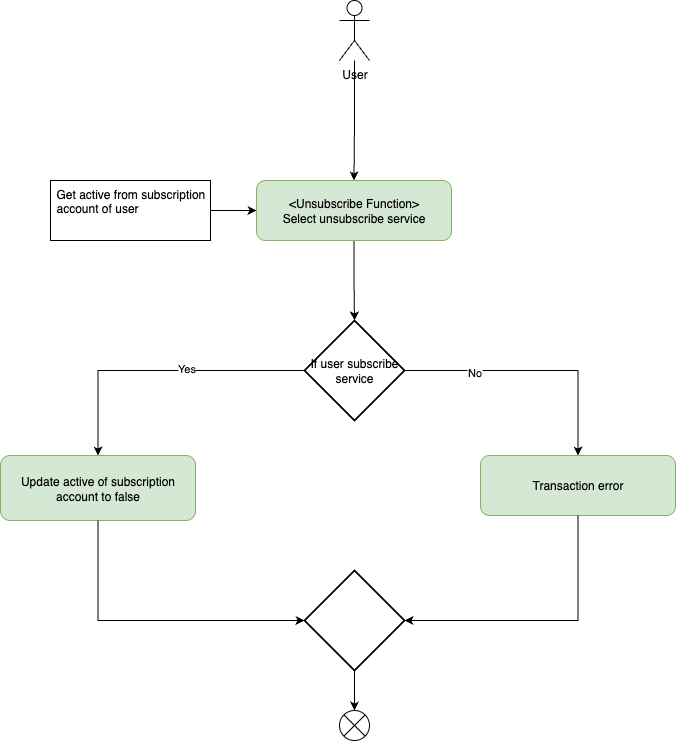

The diagram above was exported from draw.io. Its source (the exported page's mxGraphModel, read from the mxfile embedded in the PNG):
<mxGraphModel dx="976" dy="589" grid="1" gridSize="10" guides="1" tooltips="1" connect="1" arrows="1" fold="1" page="1" pageScale="1" pageWidth="827" pageHeight="1169" math="0" shadow="0">
  <root>
    <mxCell id="0" />
    <mxCell id="1" parent="0" />
    <mxCell id="HtTY37ICs43pEH0SSv_1-6" style="edgeStyle=orthogonalEdgeStyle;rounded=0;orthogonalLoop=1;jettySize=auto;html=1;" parent="1" source="AujpOj4BmC3EiYOW7ypX-1" target="9A9onO9q4QwkI3SUG_k3-1" edge="1">
      <mxGeometry relative="1" as="geometry" />
    </mxCell>
    <mxCell id="AujpOj4BmC3EiYOW7ypX-1" value="User" style="shape=umlActor;verticalLabelPosition=bottom;verticalAlign=top;html=1;outlineConnect=0;" parent="1" vertex="1">
      <mxGeometry x="399" y="70" width="30" height="60" as="geometry" />
    </mxCell>
    <mxCell id="HtTY37ICs43pEH0SSv_1-5" style="edgeStyle=orthogonalEdgeStyle;rounded=0;orthogonalLoop=1;jettySize=auto;html=1;exitX=0.5;exitY=1;exitDx=0;exitDy=0;" parent="1" source="9A9onO9q4QwkI3SUG_k3-1" target="CM1ltzFb0hYt2zm-b3G3-1" edge="1">
      <mxGeometry relative="1" as="geometry" />
    </mxCell>
    <mxCell id="9A9onO9q4QwkI3SUG_k3-1" value="&amp;lt;Unsubscribe Function&amp;gt;&lt;div&gt;Select unsubscribe service&lt;/div&gt;" style="rounded=1;whiteSpace=wrap;html=1;fillColor=#d5e8d4;strokeColor=#82b366;" parent="1" vertex="1">
      <mxGeometry x="316" y="250" width="195" height="60" as="geometry" />
    </mxCell>
    <mxCell id="HtTY37ICs43pEH0SSv_1-7" style="edgeStyle=orthogonalEdgeStyle;rounded=0;orthogonalLoop=1;jettySize=auto;html=1;exitX=1;exitY=0.5;exitDx=0;exitDy=0;entryX=0;entryY=0.5;entryDx=0;entryDy=0;" parent="1" source="lE2ys0ptXDN4JityO20z-1" target="9A9onO9q4QwkI3SUG_k3-1" edge="1">
      <mxGeometry relative="1" as="geometry" />
    </mxCell>
    <mxCell id="lE2ys0ptXDN4JityO20z-1" value="Get active from subscription account of user" style="rounded=0;whiteSpace=wrap;html=1;align=left;verticalAlign=top;spacingLeft=4;spacingRight=4;fontFamily=Helvetica;fontSize=12;fontColor=default;fillColor=none;gradientColor=none;" parent="1" vertex="1">
      <mxGeometry x="110" y="250" width="160" height="60" as="geometry" />
    </mxCell>
    <mxCell id="HtTY37ICs43pEH0SSv_1-1" style="edgeStyle=orthogonalEdgeStyle;rounded=0;orthogonalLoop=1;jettySize=auto;html=1;exitX=1;exitY=0.5;exitDx=0;exitDy=0;exitPerimeter=0;" parent="1" source="CM1ltzFb0hYt2zm-b3G3-1" target="mHcA19UgDYI6qEqKaqKM-4" edge="1">
      <mxGeometry relative="1" as="geometry" />
    </mxCell>
    <mxCell id="HtTY37ICs43pEH0SSv_1-2" value="No" style="edgeLabel;html=1;align=center;verticalAlign=middle;resizable=0;points=[];" parent="HtTY37ICs43pEH0SSv_1-1" connectable="0" vertex="1">
      <mxGeometry x="-0.4662" y="-1" relative="1" as="geometry">
        <mxPoint as="offset" />
      </mxGeometry>
    </mxCell>
    <mxCell id="CM1ltzFb0hYt2zm-b3G3-1" value="If user subscribe service" style="strokeWidth=2;html=1;shape=mxgraph.flowchart.decision;whiteSpace=wrap;align=center;verticalAlign=middle;spacingLeft=4;spacingRight=4;fontFamily=Helvetica;fontSize=12;fontColor=default;fillColor=none;gradientColor=none;" parent="1" vertex="1">
      <mxGeometry x="364" y="390" width="100" height="100" as="geometry" />
    </mxCell>
    <mxCell id="mHcA19UgDYI6qEqKaqKM-1" value="" style="shape=sumEllipse;perimeter=ellipsePerimeter;whiteSpace=wrap;html=1;backgroundOutline=1;" parent="1" vertex="1">
      <mxGeometry x="399" y="780" width="30" height="30" as="geometry" />
    </mxCell>
    <mxCell id="HtTY37ICs43pEH0SSv_1-8" style="edgeStyle=orthogonalEdgeStyle;rounded=0;orthogonalLoop=1;jettySize=auto;html=1;exitX=0.5;exitY=1;exitDx=0;exitDy=0;exitPerimeter=0;entryX=0.5;entryY=0;entryDx=0;entryDy=0;" parent="1" source="mHcA19UgDYI6qEqKaqKM-2" target="mHcA19UgDYI6qEqKaqKM-1" edge="1">
      <mxGeometry relative="1" as="geometry" />
    </mxCell>
    <mxCell id="mHcA19UgDYI6qEqKaqKM-2" value="" style="strokeWidth=2;html=1;shape=mxgraph.flowchart.decision;whiteSpace=wrap;align=left;verticalAlign=top;spacingLeft=4;spacingRight=4;fontFamily=Helvetica;fontSize=12;fontColor=default;fillColor=none;gradientColor=none;" parent="1" vertex="1">
      <mxGeometry x="364" y="640" width="100" height="100" as="geometry" />
    </mxCell>
    <mxCell id="mHcA19UgDYI6qEqKaqKM-3" value="Update active of subscription account to false" style="rounded=1;whiteSpace=wrap;html=1;fillColor=#d5e8d4;strokeColor=#82b366;" parent="1" vertex="1">
      <mxGeometry x="60" y="525" width="195" height="65" as="geometry" />
    </mxCell>
    <mxCell id="mHcA19UgDYI6qEqKaqKM-4" value="Transaction error" style="rounded=1;whiteSpace=wrap;html=1;fillColor=#d5e8d4;strokeColor=#82b366;" parent="1" vertex="1">
      <mxGeometry x="540" y="525" width="195" height="60" as="geometry" />
    </mxCell>
    <mxCell id="G9YZAO27ygyb0z0XGhH2-1" style="edgeStyle=orthogonalEdgeStyle;rounded=0;orthogonalLoop=1;jettySize=auto;html=1;exitX=0;exitY=0.5;exitDx=0;exitDy=0;exitPerimeter=0;entryX=0.5;entryY=0;entryDx=0;entryDy=0;fontFamily=Helvetica;fontSize=12;fontColor=default;" parent="1" source="CM1ltzFb0hYt2zm-b3G3-1" target="mHcA19UgDYI6qEqKaqKM-3" edge="1">
      <mxGeometry relative="1" as="geometry">
        <mxPoint x="364" y="428" as="sourcePoint" />
        <mxPoint x="101" y="490" as="targetPoint" />
      </mxGeometry>
    </mxCell>
    <mxCell id="G9YZAO27ygyb0z0XGhH2-2" value="Yes" style="edgeLabel;html=1;align=center;verticalAlign=middle;resizable=0;points=[];" parent="G9YZAO27ygyb0z0XGhH2-1" connectable="0" vertex="1">
      <mxGeometry x="-0.1855" y="-3" relative="1" as="geometry">
        <mxPoint as="offset" />
      </mxGeometry>
    </mxCell>
    <mxCell id="HtTY37ICs43pEH0SSv_1-4" style="edgeStyle=orthogonalEdgeStyle;rounded=0;orthogonalLoop=1;jettySize=auto;html=1;exitX=0.5;exitY=1;exitDx=0;exitDy=0;entryX=1;entryY=0.5;entryDx=0;entryDy=0;entryPerimeter=0;" parent="1" source="mHcA19UgDYI6qEqKaqKM-4" target="mHcA19UgDYI6qEqKaqKM-2" edge="1">
      <mxGeometry relative="1" as="geometry" />
    </mxCell>
    <mxCell id="BhkxZw17_QiZZDRx7N-k-1" style="edgeStyle=orthogonalEdgeStyle;rounded=0;orthogonalLoop=1;jettySize=auto;html=1;exitX=0.5;exitY=1;exitDx=0;exitDy=0;entryX=0;entryY=0.5;entryDx=0;entryDy=0;entryPerimeter=0;" parent="1" source="mHcA19UgDYI6qEqKaqKM-3" target="mHcA19UgDYI6qEqKaqKM-2" edge="1">
      <mxGeometry relative="1" as="geometry" />
    </mxCell>
  </root>
</mxGraphModel>